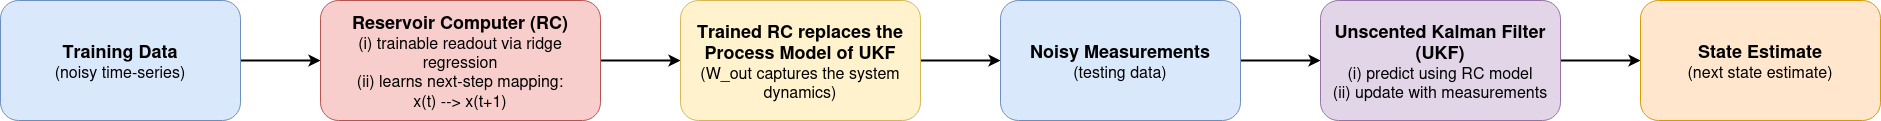

The diagram above was exported from draw.io. Its source (the exported page's mxGraphModel, read from the mxfile embedded in the PNG):
<mxGraphModel dx="832" dy="1071" grid="1" gridSize="10" guides="1" tooltips="1" connect="1" arrows="1" fold="1" page="1" pageScale="1" pageWidth="850" pageHeight="1100" math="0" shadow="0">
  <root>
    <mxCell id="0" />
    <mxCell id="1" parent="0" />
    <mxCell id="yq3yHpw1mqcqgmIQFST--5" style="edgeStyle=orthogonalEdgeStyle;rounded=0;orthogonalLoop=1;jettySize=auto;html=1;entryX=0;entryY=0.5;entryDx=0;entryDy=0;strokeWidth=2;" edge="1" parent="1" source="yq3yHpw1mqcqgmIQFST--2" target="yq3yHpw1mqcqgmIQFST--4">
      <mxGeometry relative="1" as="geometry" />
    </mxCell>
    <mxCell id="yq3yHpw1mqcqgmIQFST--2" value="&lt;div&gt;&lt;font style=&quot;font-size: 18px;&quot;&gt;&lt;b&gt;Training Data&lt;/b&gt;&lt;/font&gt;&lt;/div&gt;&lt;div&gt;&lt;font size=&quot;3&quot;&gt;(noisy time-series)&lt;/font&gt;&lt;/div&gt;" style="rounded=1;whiteSpace=wrap;html=1;fillColor=#dae8fc;strokeColor=#6c8ebf;" vertex="1" parent="1">
      <mxGeometry x="80" y="280" width="240" height="120" as="geometry" />
    </mxCell>
    <mxCell id="yq3yHpw1mqcqgmIQFST--7" style="edgeStyle=orthogonalEdgeStyle;rounded=0;orthogonalLoop=1;jettySize=auto;html=1;entryX=0;entryY=0.5;entryDx=0;entryDy=0;strokeWidth=2;" edge="1" parent="1" source="yq3yHpw1mqcqgmIQFST--4" target="yq3yHpw1mqcqgmIQFST--6">
      <mxGeometry relative="1" as="geometry" />
    </mxCell>
    <mxCell id="yq3yHpw1mqcqgmIQFST--4" value="&lt;div&gt;&lt;font style=&quot;font-size: 18px;&quot;&gt;&lt;b&gt;Reservoir Computer (RC)&lt;/b&gt;&lt;/font&gt;&lt;/div&gt;&lt;div&gt;&lt;font size=&quot;3&quot;&gt;(i) trainable readout via ridge regression&lt;/font&gt;&lt;/div&gt;&lt;div&gt;&lt;font size=&quot;3&quot;&gt;(ii) learns next-step mapping:&lt;/font&gt;&lt;/div&gt;&lt;div&gt;&lt;font size=&quot;3&quot;&gt;x(t) --&amp;gt; x(t+1)&lt;/font&gt;&lt;/div&gt;" style="rounded=1;whiteSpace=wrap;html=1;fillColor=#f8cecc;strokeColor=#b85450;" vertex="1" parent="1">
      <mxGeometry x="400" y="280" width="280" height="120" as="geometry" />
    </mxCell>
    <mxCell id="yq3yHpw1mqcqgmIQFST--9" style="edgeStyle=orthogonalEdgeStyle;rounded=0;orthogonalLoop=1;jettySize=auto;html=1;entryX=0;entryY=0.5;entryDx=0;entryDy=0;strokeWidth=2;" edge="1" parent="1" source="yq3yHpw1mqcqgmIQFST--6" target="yq3yHpw1mqcqgmIQFST--8">
      <mxGeometry relative="1" as="geometry" />
    </mxCell>
    <mxCell id="yq3yHpw1mqcqgmIQFST--6" value="&lt;div&gt;&lt;font style=&quot;font-size: 18px;&quot;&gt;&lt;b&gt;Trained RC replaces the Process Model of UKF&lt;/b&gt;&lt;/font&gt;&lt;/div&gt;&lt;div&gt;&lt;font size=&quot;3&quot;&gt;(W_out captures the system dynamics)&lt;/font&gt;&lt;/div&gt;" style="rounded=1;whiteSpace=wrap;html=1;fillColor=#fff2cc;strokeColor=#d6b656;" vertex="1" parent="1">
      <mxGeometry x="760" y="280" width="240" height="120" as="geometry" />
    </mxCell>
    <mxCell id="yq3yHpw1mqcqgmIQFST--11" style="edgeStyle=orthogonalEdgeStyle;rounded=0;orthogonalLoop=1;jettySize=auto;html=1;entryX=0;entryY=0.5;entryDx=0;entryDy=0;strokeWidth=2;" edge="1" parent="1" source="yq3yHpw1mqcqgmIQFST--8" target="yq3yHpw1mqcqgmIQFST--10">
      <mxGeometry relative="1" as="geometry" />
    </mxCell>
    <mxCell id="yq3yHpw1mqcqgmIQFST--8" value="&lt;div&gt;&lt;font style=&quot;font-size: 18px;&quot;&gt;&lt;b&gt;Noisy Measurements&lt;/b&gt;&lt;/font&gt;&lt;/div&gt;&lt;div&gt;&lt;font size=&quot;3&quot;&gt;(testing data)&lt;/font&gt;&lt;/div&gt;" style="rounded=1;whiteSpace=wrap;html=1;fillColor=#dae8fc;strokeColor=#6c8ebf;" vertex="1" parent="1">
      <mxGeometry x="1080" y="280" width="240" height="120" as="geometry" />
    </mxCell>
    <mxCell id="yq3yHpw1mqcqgmIQFST--13" style="edgeStyle=orthogonalEdgeStyle;rounded=0;orthogonalLoop=1;jettySize=auto;html=1;entryX=0;entryY=0.5;entryDx=0;entryDy=0;strokeWidth=2;" edge="1" parent="1" source="yq3yHpw1mqcqgmIQFST--10" target="yq3yHpw1mqcqgmIQFST--12">
      <mxGeometry relative="1" as="geometry" />
    </mxCell>
    <mxCell id="yq3yHpw1mqcqgmIQFST--10" value="&lt;div&gt;&lt;font style=&quot;font-size: 18px;&quot;&gt;&lt;b&gt;Unscented Kalman Filter (UKF)&lt;/b&gt;&lt;/font&gt;&lt;/div&gt;&lt;div&gt;&lt;font size=&quot;3&quot;&gt;(i) predict using RC model&lt;/font&gt;&lt;/div&gt;&lt;div&gt;&lt;font size=&quot;3&quot;&gt;(ii) update with measurements&lt;/font&gt;&lt;/div&gt;" style="rounded=1;whiteSpace=wrap;html=1;fillColor=#e1d5e7;strokeColor=#9673a6;" vertex="1" parent="1">
      <mxGeometry x="1400" y="280" width="240" height="120" as="geometry" />
    </mxCell>
    <mxCell id="yq3yHpw1mqcqgmIQFST--12" value="&lt;div&gt;&lt;font style=&quot;font-size: 18px;&quot;&gt;&lt;b&gt;State Estimate&lt;/b&gt;&lt;/font&gt;&lt;/div&gt;&lt;div&gt;&lt;font size=&quot;3&quot;&gt;(next state estimate)&lt;/font&gt;&lt;/div&gt;" style="rounded=1;whiteSpace=wrap;html=1;fillColor=#ffe6cc;strokeColor=#d79b00;" vertex="1" parent="1">
      <mxGeometry x="1720" y="280" width="240" height="120" as="geometry" />
    </mxCell>
  </root>
</mxGraphModel>